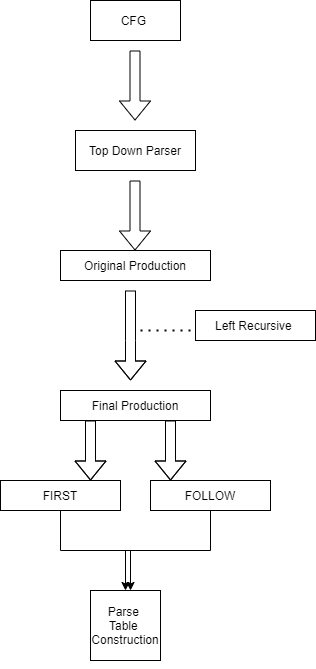

The diagram above was exported from draw.io. Its source (the exported page's mxGraphModel, read from the mxfile embedded in the PNG):
<mxGraphModel dx="868" dy="450" grid="1" gridSize="10" guides="1" tooltips="1" connect="1" arrows="1" fold="1" page="1" pageScale="1" pageWidth="827" pageHeight="1169" math="0" shadow="0">
  <root>
    <mxCell id="0" />
    <mxCell id="1" parent="0" />
    <mxCell id="akhi8-8w31uLKFpGMxht-19" value="" style="shape=flexArrow;endArrow=classic;html=1;" edge="1" parent="1">
      <mxGeometry width="50" height="50" relative="1" as="geometry">
        <mxPoint x="274.5" y="130" as="sourcePoint" />
        <mxPoint x="274.5" y="200" as="targetPoint" />
        <Array as="points" />
      </mxGeometry>
    </mxCell>
    <mxCell id="akhi8-8w31uLKFpGMxht-21" value="Top Down Parser" style="rounded=0;whiteSpace=wrap;html=1;" vertex="1" parent="1">
      <mxGeometry x="215" y="210" width="120" height="40" as="geometry" />
    </mxCell>
    <mxCell id="akhi8-8w31uLKFpGMxht-25" value="" style="shape=flexArrow;endArrow=classic;html=1;" edge="1" parent="1">
      <mxGeometry width="50" height="50" relative="1" as="geometry">
        <mxPoint x="274.5" y="260" as="sourcePoint" />
        <mxPoint x="274.5" y="330" as="targetPoint" />
        <Array as="points" />
      </mxGeometry>
    </mxCell>
    <mxCell id="akhi8-8w31uLKFpGMxht-27" value="CFG&amp;nbsp;" style="rounded=0;whiteSpace=wrap;html=1;" vertex="1" parent="1">
      <mxGeometry x="230" y="80" width="90" height="40" as="geometry" />
    </mxCell>
    <mxCell id="akhi8-8w31uLKFpGMxht-34" value="Original Production" style="rounded=0;whiteSpace=wrap;html=1;" vertex="1" parent="1">
      <mxGeometry x="200" y="330" width="150" height="30" as="geometry" />
    </mxCell>
    <mxCell id="akhi8-8w31uLKFpGMxht-38" value="" style="shape=flexArrow;endArrow=classic;html=1;" edge="1" parent="1">
      <mxGeometry width="50" height="50" relative="1" as="geometry">
        <mxPoint x="270" y="370" as="sourcePoint" />
        <mxPoint x="270" y="460" as="targetPoint" />
        <Array as="points">
          <mxPoint x="270" y="420" />
        </Array>
      </mxGeometry>
    </mxCell>
    <mxCell id="akhi8-8w31uLKFpGMxht-39" value="" style="endArrow=none;dashed=1;html=1;dashPattern=1 3;strokeWidth=2;" edge="1" parent="1">
      <mxGeometry width="50" height="50" relative="1" as="geometry">
        <mxPoint x="280" y="410" as="sourcePoint" />
        <mxPoint x="330" y="410" as="targetPoint" />
      </mxGeometry>
    </mxCell>
    <mxCell id="akhi8-8w31uLKFpGMxht-40" value="Left Recursive&amp;nbsp;" style="whiteSpace=wrap;html=1;" vertex="1" parent="1">
      <mxGeometry x="335" y="390" width="120" height="30" as="geometry" />
    </mxCell>
    <mxCell id="akhi8-8w31uLKFpGMxht-41" value="Final Production" style="rounded=0;whiteSpace=wrap;html=1;" vertex="1" parent="1">
      <mxGeometry x="200" y="470" width="150" height="30" as="geometry" />
    </mxCell>
    <mxCell id="akhi8-8w31uLKFpGMxht-47" style="edgeStyle=orthogonalEdgeStyle;rounded=0;orthogonalLoop=1;jettySize=auto;html=1;exitX=0.5;exitY=1;exitDx=0;exitDy=0;" edge="1" parent="1" source="akhi8-8w31uLKFpGMxht-43">
      <mxGeometry relative="1" as="geometry">
        <mxPoint x="270" y="670" as="targetPoint" />
      </mxGeometry>
    </mxCell>
    <mxCell id="akhi8-8w31uLKFpGMxht-43" value="FIRST" style="rounded=0;whiteSpace=wrap;html=1;" vertex="1" parent="1">
      <mxGeometry x="140" y="560" width="120" height="30" as="geometry" />
    </mxCell>
    <mxCell id="akhi8-8w31uLKFpGMxht-48" style="edgeStyle=orthogonalEdgeStyle;rounded=0;orthogonalLoop=1;jettySize=auto;html=1;exitX=0.5;exitY=1;exitDx=0;exitDy=0;" edge="1" parent="1" source="akhi8-8w31uLKFpGMxht-46" target="akhi8-8w31uLKFpGMxht-49">
      <mxGeometry relative="1" as="geometry">
        <mxPoint x="290" y="670" as="targetPoint" />
      </mxGeometry>
    </mxCell>
    <mxCell id="akhi8-8w31uLKFpGMxht-46" value="FOLLOW" style="rounded=0;whiteSpace=wrap;html=1;" vertex="1" parent="1">
      <mxGeometry x="290" y="560" width="120" height="30" as="geometry" />
    </mxCell>
    <mxCell id="akhi8-8w31uLKFpGMxht-49" value="Parse&amp;nbsp;&lt;br&gt;Table&amp;nbsp;&lt;br&gt;Construction" style="whiteSpace=wrap;html=1;aspect=fixed;" vertex="1" parent="1">
      <mxGeometry x="230" y="670" width="70" height="70" as="geometry" />
    </mxCell>
    <mxCell id="akhi8-8w31uLKFpGMxht-50" style="edgeStyle=orthogonalEdgeStyle;rounded=0;orthogonalLoop=1;jettySize=auto;html=1;exitX=0.5;exitY=1;exitDx=0;exitDy=0;" edge="1" parent="1" source="akhi8-8w31uLKFpGMxht-49" target="akhi8-8w31uLKFpGMxht-49">
      <mxGeometry relative="1" as="geometry" />
    </mxCell>
    <mxCell id="akhi8-8w31uLKFpGMxht-52" value="" style="shape=flexArrow;endArrow=classic;html=1;" edge="1" parent="1">
      <mxGeometry width="50" height="50" relative="1" as="geometry">
        <mxPoint x="230" y="500" as="sourcePoint" />
        <mxPoint x="230" y="560" as="targetPoint" />
        <Array as="points">
          <mxPoint x="230" y="540" />
        </Array>
      </mxGeometry>
    </mxCell>
    <mxCell id="akhi8-8w31uLKFpGMxht-53" value="" style="shape=flexArrow;endArrow=classic;html=1;" edge="1" parent="1">
      <mxGeometry width="50" height="50" relative="1" as="geometry">
        <mxPoint x="310" y="500" as="sourcePoint" />
        <mxPoint x="310" y="560" as="targetPoint" />
        <Array as="points">
          <mxPoint x="310" y="540" />
        </Array>
      </mxGeometry>
    </mxCell>
  </root>
</mxGraphModel>